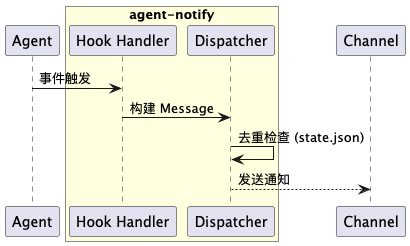

The diagram above was rendered by PlantUML. Its source (embedded in the PNG):
@startuml
participant "Agent" as A
box "agent-notify" #LightYellow
    participant "Hook Handler" as H
    participant "Dispatcher" as D
end box
participant "Channel" as C

A -> H : 事件触发
H -> D : 构建 Message
D -> D : 去重检查 (state.json)
D --> C : 发送通知
@enduml